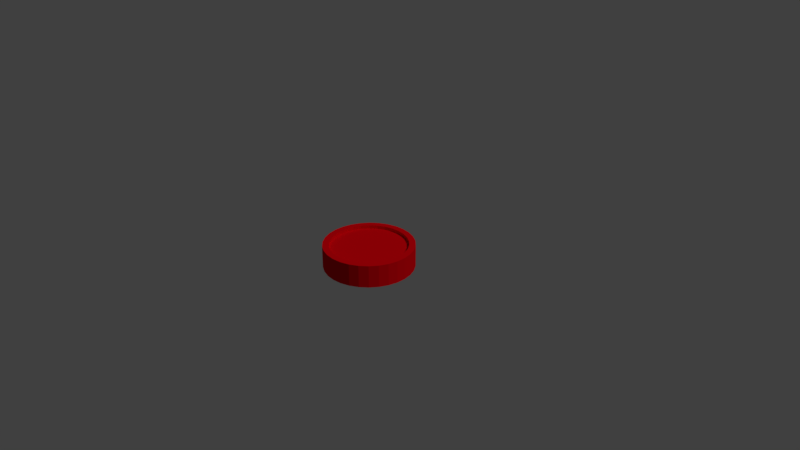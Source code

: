 # Source: CoinReason.blend  (saved by Blender 2.79.0; exported with 4.5.12 LTS)
import bpy
from mathutils import Matrix  # noqa: F401  (used for matrix-valued properties, if any)

bpy.ops.wm.read_factory_settings(use_empty=True)
scene = bpy.context.scene
scene.name = 'Scene'

# ---- collections
col_collection_1 = bpy.data.collections.new('Collection 1'); scene.collection.children.link(col_collection_1)

# ---- materials (node trees are filled in below, after node groups)
mat_material_001 = bpy.data.materials.new('Material.001')
mat_material_001.alpha_threshold = 0.0
mat_material_001.use_transparent_shadow = False
mat_material_001.diffuse_color = (0.8, 0.0, 0.005267, 1.0)
mat_material_001.roughness = 0.5

# ---- material node trees

# ---- world
world_world = bpy.data.worlds.new('World'); scene.world = world_world
world_world.color = (0.05088, 0.05088, 0.05088)
world_world.use_sun_shadow = False
world_world.sun_shadow_jitter_overblur = 0.0
world_world.cycles.sampling_method = 'MANUAL'

# ---- cameras
cam_camera = bpy.data.cameras.new('Camera')
cam_camera.clip_end = 100.0
cam_camera.lens = 35.0
cam_camera.sensor_width = 32.0
cam_camera.sensor_height = 18.0
cam_camera.ortho_scale = 7.314
cam_camera.dof.focus_distance = 0.0
cam_camera.dof.aperture_fstop = 128.0

# ---- lights
light_lamp = bpy.data.lights.new('Lamp', 'SUN')
light_lamp.transmission_factor = 0.0
light_lamp.cutoff_distance = 30.0
light_lamp.angle = 0.1993
light_lamp.energy = 1.0
light_lamp.shadow_buffer_clip_start = 1.001
light_lamp.shadow_soft_size = 0.1
light_lamp.shadow_cascade_max_distance = 1000.0

# ---- meshes
me_cylinder = bpy.data.meshes.new('Cylinder')
me_cylinder.from_pydata([(0.0, 0.6, -0.15), (0.0, 0.6, 0.15), (0.1247, 0.5869, -0.15), (0.1247, 0.5869, 0.15), (0.244, 0.5481, -0.15), (0.244, 0.5481, 0.15), (0.3527, 0.4854, -0.15), (0.3527, 0.4854, 0.15), (0.4459, 0.4015, -0.15), (0.4459, 0.4015, 0.15), (0.5196, 0.3, -0.15), (0.5196, 0.3, 0.15), (0.5706, 0.1854, -0.15), (0.5706, 0.1854, 0.15), (0.5967, 0.06272, -0.15), (0.5967, 0.06272, 0.15), (0.5967, -0.06272, -0.15), (0.5967, -0.06272, 0.15), (0.5706, -0.1854, -0.15), (0.5706, -0.1854, 0.15), (0.5196, -0.3, -0.15), (0.5196, -0.3, 0.15), (0.4459, -0.4015, -0.15), (0.4459, -0.4015, 0.15), (0.3527, -0.4854, -0.15), (0.3527, -0.4854, 0.15), (0.244, -0.5481, -0.15), (0.244, -0.5481, 0.15), (0.1247, -0.5869, -0.15), (0.1247, -0.5869, 0.15), (-5.245e-08, -0.6, -0.15), (-5.245e-08, -0.6, 0.15), (-0.1247, -0.5869, -0.15), (-0.1247, -0.5869, 0.15), (-0.244, -0.5481, -0.15), (-0.244, -0.5481, 0.15), (-0.3527, -0.4854, -0.15), (-0.3527, -0.4854, 0.15), (-0.4459, -0.4015, -0.15), (-0.4459, -0.4015, 0.15), (-0.5196, -0.3, -0.15), (-0.5196, -0.3, 0.15), (-0.5706, -0.1854, -0.15), (-0.5706, -0.1854, 0.15), (-0.5967, -0.06272, -0.15), (-0.5967, -0.06272, 0.15), (-0.5967, 0.06272, -0.15), (-0.5967, 0.06272, 0.15), (-0.5706, 0.1854, -0.15), (-0.5706, 0.1854, 0.15), (-0.5196, 0.3, -0.15), (-0.5196, 0.3, 0.15), (-0.4459, 0.4015, -0.15), (-0.4459, 0.4015, 0.15), (-0.3527, 0.4854, -0.15), (-0.3527, 0.4854, 0.15), (-0.244, 0.5481, -0.15), (-0.244, 0.5481, 0.15), (-0.1247, 0.5869, -0.15), (-0.1247, 0.5869, 0.15), (0.5128, 0.05389, -0.15), (0.5128, 0.05389, 0.15), (0.5128, -0.05389, -0.15), (0.5128, -0.05389, 0.15), (0.4904, 0.1593, -0.15), (0.4904, 0.1593, 0.15), (0.4904, -0.1593, -0.15), (0.4904, -0.1593, 0.15), (0.4465, -0.2578, -0.15), (0.4465, -0.2578, 0.15), (0.3832, -0.345, -0.15), (0.3832, -0.345, 0.15), (0.3031, -0.4171, 0.15), (0.3031, -0.4171, -0.15), (0.2097, -0.471, -0.15), (0.2097, -0.471, 0.15), (0.1072, -0.5043, -0.15), (0.1072, -0.5043, 0.15), (-4.507e-08, -0.5156, 0.15), (-4.507e-08, -0.5156, -0.15), (-0.1072, -0.5043, 0.15), (-0.1072, -0.5043, -0.15), (-0.3031, -0.4171, -0.15), (-0.3031, -0.4171, 0.15), (-0.3832, -0.345, -0.15), (-0.3832, -0.345, 0.15), (-0.2097, -0.471, 0.15), (-0.2097, -0.471, -0.15), (-0.4465, -0.2578, -0.15), (-0.4465, -0.2578, 0.15), (-0.4904, -0.1593, 0.15), (-0.4904, -0.1593, -0.15), (-0.5128, 0.05389, 0.15), (-0.5128, 0.05389, -0.15), (-0.5128, -0.05389, 0.15), (-0.5128, -0.05389, -0.15), (-0.4904, 0.1593, 0.15), (-0.4904, 0.1593, -0.15), (0.4465, 0.2578, -0.15), (0.4465, 0.2578, 0.15), (-0.3832, 0.345, 0.15), (-0.3832, 0.345, -0.15), (-0.4465, 0.2578, 0.15), (-0.4465, 0.2578, -0.15), (0.3832, 0.345, -0.15), (0.3832, 0.345, 0.15), (0.3031, 0.4171, 0.15), (0.3031, 0.4171, -0.15), (-0.3031, 0.4171, 0.15), (-0.3031, 0.4171, -0.15), (0.2097, 0.471, 0.15), (0.2097, 0.471, -0.15), (-0.2097, 0.471, 0.15), (-0.2097, 0.471, -0.15), (0.1072, 0.5043, 0.15), (0.1072, 0.5043, -0.15), (-0.1072, 0.5043, -0.15), (-0.1072, 0.5043, 0.15), (0.0, 0.5156, 0.15), (0.0, 0.5156, -0.15), (0.0, 0.5156, -0.105), (0.0, 0.5156, 0.105), (0.1072, 0.5043, -0.105), (0.1072, 0.5043, 0.105), (0.2097, 0.471, -0.105), (0.2097, 0.471, 0.105), (0.3031, 0.4171, -0.105), (0.3031, 0.4171, 0.105), (0.3832, 0.345, -0.105), (0.3832, 0.345, 0.105), (0.4465, 0.2578, -0.105), (0.4465, 0.2578, 0.105), (0.4904, 0.1593, -0.105), (0.4904, 0.1593, 0.105), (0.5128, 0.05389, -0.105), (0.5128, 0.05389, 0.105), (0.5128, -0.05389, -0.105), (0.5128, -0.05389, 0.105), (0.4904, -0.1593, -0.105), (0.4904, -0.1593, 0.105), (0.4465, -0.2578, -0.105), (0.4465, -0.2578, 0.105), (0.3832, -0.345, -0.105), (0.3832, -0.345, 0.105), (0.3031, -0.4171, -0.105), (0.3031, -0.4171, 0.105), (0.2097, -0.471, -0.105), (0.2097, -0.471, 0.105), (0.1072, -0.5043, -0.105), (0.1072, -0.5043, 0.105), (-4.507e-08, -0.5156, -0.105), (-4.507e-08, -0.5156, 0.105), (-0.1072, -0.5043, -0.105), (-0.1072, -0.5043, 0.105), (-0.2097, -0.471, -0.105), (-0.2097, -0.471, 0.105), (-0.3031, -0.4171, -0.105), (-0.3031, -0.4171, 0.105), (-0.3832, -0.345, -0.105), (-0.3832, -0.345, 0.105), (-0.4465, -0.2578, -0.105), (-0.4465, -0.2578, 0.105), (-0.4904, -0.1593, -0.105), (-0.4904, -0.1593, 0.105), (-0.5128, -0.05389, -0.105), (-0.5128, -0.05389, 0.105), (-0.5128, 0.05389, -0.105), (-0.5128, 0.05389, 0.105), (-0.4904, 0.1593, -0.105), (-0.4904, 0.1593, 0.105), (-0.4465, 0.2578, -0.105), (-0.4465, 0.2578, 0.105), (-0.3832, 0.345, -0.105), (-0.3832, 0.345, 0.105), (-0.3031, 0.4171, -0.105), (-0.3031, 0.4171, 0.105), (-0.2097, 0.471, -0.105), (-0.2097, 0.471, 0.105), (-0.1072, 0.5043, -0.105), (-0.1072, 0.5043, 0.105)], [], [(0, 1, 3, 2), (2, 3, 5, 4), (4, 5, 7, 6), (6, 7, 9, 8), (8, 9, 11, 10), (10, 11, 13, 12), (12, 13, 15, 14), (14, 15, 17, 16), (16, 17, 19, 18), (18, 19, 21, 20), (20, 21, 23, 22), (22, 23, 25, 24), (24, 25, 27, 26), (26, 27, 29, 28), (28, 29, 31, 30), (30, 31, 33, 32), (32, 33, 35, 34), (34, 35, 37, 36), (36, 37, 39, 38), (38, 39, 41, 40), (40, 41, 43, 42), (42, 43, 45, 44), (44, 45, 47, 46), (46, 47, 49, 48), (48, 49, 51, 50), (50, 51, 53, 52), (52, 53, 55, 54), (54, 55, 57, 56), (3, 1, 59, 57, 55, 53, 51, 49, 47, 92, 96, 102, 100, 108, 112, 117, 118, 114, 110, 106, 105, 99, 65, 61, 15, 13, 11, 9, 7, 5), (56, 57, 59, 58), (58, 59, 1, 0), (0, 2, 4, 6, 8, 10, 12, 14, 16, 62, 60, 64, 98, 104, 107, 111, 115, 119, 116, 113, 109, 101, 103, 97, 93, 46, 48, 50, 52, 54, 56, 58), (66, 67, 63, 62), (73, 72, 71, 70), (70, 71, 69, 68), (103, 102, 96, 97), (60, 61, 65, 64), (62, 63, 61, 60), (98, 99, 105, 104), (87, 86, 80, 81), (109, 108, 100, 101), (81, 80, 78, 79), (104, 105, 106, 107), (46, 93, 95, 91, 88, 84, 82, 87, 81, 79, 76, 74, 73, 70, 68, 66, 62, 16, 18, 20, 22, 24, 26, 28, 30, 32, 34, 36, 38, 40, 42, 44), (84, 85, 83, 82), (107, 106, 110, 111), (74, 75, 72, 73), (119, 118, 117, 116), (101, 100, 102, 103), (76, 77, 75, 74), (88, 89, 85, 84), (95, 94, 90, 91), (115, 114, 118, 119), (64, 65, 99, 98), (15, 61, 63, 67, 69, 71, 72, 75, 77, 78, 80, 86, 83, 85, 89, 90, 94, 92, 47, 45, 43, 41, 39, 37, 35, 33, 31, 29, 27, 25, 23, 21, 19, 17), (97, 96, 92, 93), (68, 69, 67, 66), (82, 83, 86, 87), (116, 117, 112, 113), (111, 110, 114, 115), (79, 78, 77, 76), (93, 92, 94, 95), (113, 112, 108, 109), (91, 90, 89, 88), (120, 121, 123, 122), (122, 123, 125, 124), (124, 125, 127, 126), (126, 127, 129, 128), (128, 129, 131, 130), (130, 131, 133, 132), (132, 133, 135, 134), (134, 135, 137, 136), (136, 137, 139, 138), (138, 139, 141, 140), (140, 141, 143, 142), (142, 143, 145, 144), (144, 145, 147, 146), (146, 147, 149, 148), (148, 149, 151, 150), (150, 151, 153, 152), (152, 153, 155, 154), (154, 155, 157, 156), (156, 157, 159, 158), (158, 159, 161, 160), (160, 161, 163, 162), (162, 163, 165, 164), (164, 165, 167, 166), (166, 167, 169, 168), (168, 169, 171, 170), (170, 171, 173, 172), (172, 173, 175, 174), (174, 175, 177, 176), (123, 121, 179, 177, 175, 173, 171, 169, 167, 165, 163, 161, 159, 157, 155, 153, 151, 149, 147, 145, 143, 141, 139, 137, 135, 133, 131, 129, 127, 125), (176, 177, 179, 178), (178, 179, 121, 120), (120, 122, 124, 126, 128, 130, 132, 134, 136, 138, 140, 142, 144, 146, 148, 150, 152, 154, 156, 158, 160, 162, 164, 166, 168, 170, 172, 174, 176, 178)])
_uv = me_cylinder.uv_layers.new(name='UVMap')
_uv.uv.foreach_set('vector', [0.8975, 0.07754, 0.8026, 0.07754, 0.8026, 0.04143, 0.8975, 0.04143, 0.8975, 0.04143, 0.8026, 0.04143, 0.8026, 0.009454, 0.8975, 0.009454, 0.8362, 0.7377, 0.9144, 0.7377, 0.9144, 0.764, 0.8362, 0.764, 0.8362, 0.764, 0.9144, 0.764, 0.9144, 0.7938, 0.8362, 0.7938, 0.8362, 0.7938, 0.9144, 0.7938, 0.9144, 0.8256, 0.8362, 0.8256, 0.8362, 0.8256, 0.9144, 0.8256, 0.9144, 0.8581, 0.8362, 0.8581, 0.8362, 0.8581, 0.9144, 0.8581, 0.9144, 0.89, 0.8362, 0.89, 0.8362, 0.89, 0.9144, 0.89, 0.9144, 0.9197, 0.8362, 0.9197, 0.8362, 0.9197, 0.9144, 0.9197, 0.9144, 0.946, 0.8362, 0.946, 0.9144, 0.7221, 0.8362, 0.7221, 0.8362, 0.6958, 0.9144, 0.6958, 0.9144, 0.6958, 0.8362, 0.6958, 0.8362, 0.666, 0.9144, 0.666, 0.9144, 0.666, 0.8362, 0.666, 0.8362, 0.6342, 0.9144, 0.6342, 0.9144, 0.6342, 0.8362, 0.6342, 0.8362, 0.6017, 0.9144, 0.6017, 0.9144, 0.6017, 0.8362, 0.6017, 0.8362, 0.5698, 0.9144, 0.5698, 0.9144, 0.5698, 0.8362, 0.5698, 0.8362, 0.5401, 0.9144, 0.5401, 0.9144, 0.5401, 0.8362, 0.5401, 0.8362, 0.5138, 0.9144, 0.5138, 0.8206, 0.7657, 0.7424, 0.7657, 0.7424, 0.7439, 0.8206, 0.7439, 0.8206, 0.7439, 0.7424, 0.7439, 0.7424, 0.7176, 0.8206, 0.7176, 0.8206, 0.7176, 0.7424, 0.7176, 0.7424, 0.6878, 0.8206, 0.6878, 0.8206, 0.6878, 0.7424, 0.6878, 0.7424, 0.656, 0.8206, 0.656, 0.8206, 0.656, 0.7424, 0.656, 0.7424, 0.6234, 0.8206, 0.6234, 0.8206, 0.6234, 0.7424, 0.6234, 0.7424, 0.5916, 0.8206, 0.5916, 0.8206, 0.5916, 0.7424, 0.5916, 0.7424, 0.5619, 0.8206, 0.5619, 0.8206, 0.5619, 0.7424, 0.5619, 0.7424, 0.5355, 0.8206, 0.5355, 0.8206, 0.5355, 0.7424, 0.5355, 0.7424, 0.5138, 0.8206, 0.5138, 0.8975, 0.2625, 0.8026, 0.2625, 0.8026, 0.2305, 0.8975, 0.2305, 0.8975, 0.2305, 0.8026, 0.2305, 0.8026, 0.1944, 0.8975, 0.1944, 0.8975, 0.1944, 0.8026, 0.1944, 0.8026, 0.1557, 0.8975, 0.1557, 0.387, 0.2183, 0.3788, 0.257, 0.3627, 0.2931, 0.3393, 0.3251, 0.3098, 0.3515, 0.2755, 0.3713, 0.2377, 0.3835, 0.1983, 0.3876, 0.1588, 0.3835, 0.1644, 0.3575, 0.1983, 0.361, 0.2322, 0.3575, 0.2646, 0.347, 0.2941, 0.33, 0.3195, 0.3073, 0.3395, 0.2798, 0.3534, 0.2487, 0.3605, 0.2155, 0.3605, 0.1815, 0.3534, 0.1483, 0.3395, 0.1173, 0.3195, 0.08981, 0.2941, 0.06709, 0.2646, 0.0501, 0.2755, 0.0258, 0.3098, 0.04556, 0.3393, 0.07201, 0.3627, 0.104, 0.3788, 0.1401, 0.387, 0.1788, 0.8975, 0.1557, 0.8026, 0.1557, 0.8026, 0.1162, 0.8975, 0.1162, 0.8975, 0.1162, 0.8026, 0.1162, 0.8026, 0.07754, 0.8975, 0.07754, 0.7064, 0.04556, 0.7359, 0.07201, 0.7592, 0.104, 0.7753, 0.1401, 0.7836, 0.1788, 0.7836, 0.2183, 0.7753, 0.257, 0.7592, 0.2931, 0.7359, 0.3251, 0.716, 0.3073, 0.7361, 0.2798, 0.7499, 0.2487, 0.757, 0.2155, 0.757, 0.1815, 0.7499, 0.1483, 0.7361, 0.1173, 0.716, 0.08981, 0.6907, 0.06709, 0.6611, 0.0501, 0.6287, 0.03961, 0.5948, 0.03606, 0.5609, 0.03961, 0.5285, 0.0501, 0.4989, 0.06709, 0.4736, 0.08981, 0.4537, 0.07201, 0.4832, 0.04556, 0.5176, 0.0258, 0.5553, 0.01359, 0.5948, 0.009454, 0.6343, 0.01359, 0.672, 0.0258, 0.02319, 0.8183, 0.08952, 0.8183, 0.08952, 0.8375, 0.02319, 0.8375, 0.8206, 0.8481, 0.7424, 0.8481, 0.7424, 0.8226, 0.8206, 0.8226, 0.8206, 0.8226, 0.7424, 0.8226, 0.7424, 0.8, 0.8206, 0.8, 0.1028, 0.9511, 0.1691, 0.9511, 0.1691, 0.9703, 0.1028, 0.9703, 0.02319, 0.8592, 0.08952, 0.8592, 0.08952, 0.8824, 0.02319, 0.8824, 0.02319, 0.8375, 0.08952, 0.8375, 0.08952, 0.8592, 0.02319, 0.8592, 0.02319, 0.9062, 0.08952, 0.9062, 0.08952, 0.9294, 0.02319, 0.9294, 0.8206, 0.979, 0.7424, 0.979, 0.7424, 0.9564, 0.8206, 0.9564, 0.1028, 0.9062, 0.1691, 0.9062, 0.1691, 0.9294, 0.1028, 0.9294, 0.8206, 0.9564, 0.7424, 0.9564, 0.7424, 0.9308, 0.8206, 0.9308, 0.02319, 0.9294, 0.08952, 0.9294, 0.08952, 0.9511, 0.02319, 0.9511, 0.4537, 0.07201, 0.4736, 0.08981, 0.4535, 0.1173, 0.4397, 0.1483, 0.4326, 0.1815, 0.4326, 0.2155, 0.4397, 0.2487, 0.4535, 0.2798, 0.4736, 0.3073, 0.4989, 0.33, 0.5285, 0.347, 0.5609, 0.3575, 0.5948, 0.361, 0.6287, 0.3575, 0.6611, 0.347, 0.6907, 0.33, 0.716, 0.3073, 0.7359, 0.3251, 0.7064, 0.3515, 0.672, 0.3713, 0.6343, 0.3835, 0.5948, 0.3876, 0.5553, 0.3835, 0.5176, 0.3713, 0.4832, 0.3515, 0.4537, 0.3251, 0.4304, 0.2931, 0.4143, 0.257, 0.406, 0.2183, 0.406, 0.1788, 0.4143, 0.1401, 0.4304, 0.104, 0.2487, 0.8592, 0.1824, 0.8592, 0.1824, 0.8375, 0.2487, 0.8375, 0.02319, 0.9511, 0.08952, 0.9511, 0.08952, 0.9703, 0.02319, 0.9703, 0.8206, 0.8755, 0.7424, 0.8755, 0.7424, 0.8481, 0.8206, 0.8481, 0.1028, 0.8375, 0.1691, 0.8375, 0.1691, 0.8592, 0.1028, 0.8592, 0.1028, 0.9294, 0.1691, 0.9294, 0.1691, 0.9511, 0.1028, 0.9511, 0.8206, 0.9035, 0.7424, 0.9035, 0.7424, 0.8755, 0.8206, 0.8755, 0.2487, 0.8824, 0.1824, 0.8824, 0.1824, 0.8592, 0.2487, 0.8592, 0.2487, 0.9294, 0.1824, 0.9294, 0.1824, 0.9062, 0.2487, 0.9062, 0.1028, 0.8183, 0.1691, 0.8183, 0.1691, 0.8375, 0.1028, 0.8375, 0.02319, 0.8824, 0.08952, 0.8824, 0.08952, 0.9062, 0.02319, 0.9062, 0.2755, 0.0258, 0.2646, 0.0501, 0.2322, 0.03961, 0.1983, 0.03606, 0.1644, 0.03961, 0.1319, 0.0501, 0.1024, 0.06709, 0.07705, 0.08981, 0.05701, 0.1173, 0.04314, 0.1483, 0.03605, 0.1815, 0.03605, 0.2155, 0.04314, 0.2487, 0.05701, 0.2798, 0.07705, 0.3073, 0.1024, 0.33, 0.1319, 0.347, 0.1644, 0.3575, 0.1588, 0.3835, 0.1211, 0.3713, 0.0867, 0.3515, 0.05721, 0.3251, 0.03388, 0.2931, 0.01774, 0.257, 0.009491, 0.2183, 0.009491, 0.1788, 0.01774, 0.1401, 0.03388, 0.104, 0.05721, 0.07201, 0.0867, 0.04556, 0.1211, 0.0258, 0.1588, 0.01359, 0.1983, 0.009454, 0.2377, 0.01359, 0.2487, 0.9703, 0.1824, 0.9703, 0.1824, 0.9511, 0.2487, 0.9511, 0.8206, 0.8, 0.7424, 0.8, 0.7424, 0.7812, 0.8206, 0.7812, 0.2487, 0.8375, 0.1824, 0.8375, 0.1824, 0.8183, 0.2487, 0.8183, 0.1028, 0.8592, 0.1691, 0.8592, 0.1691, 0.8824, 0.1028, 0.8824, 0.02319, 0.9703, 0.08952, 0.9703, 0.08952, 0.9862, 0.02319, 0.9862, 0.8206, 0.9308, 0.7424, 0.9308, 0.7424, 0.9035, 0.8206, 0.9035, 0.2487, 0.9511, 0.1824, 0.9511, 0.1824, 0.9294, 0.2487, 0.9294, 0.1028, 0.8824, 0.1691, 0.8824, 0.1691, 0.9062, 0.1028, 0.9062, 0.2487, 0.9062, 0.1824, 0.9062, 0.1824, 0.8824, 0.2487, 0.8824, 0.4055, 0.9221, 0.4466, 0.9221, 0.4466, 0.9413, 0.4055, 0.9413, 0.4055, 0.9413, 0.4466, 0.9413, 0.4466, 0.9583, 0.4055, 0.9583, 0.3527, 0.8239, 0.3938, 0.8239, 0.3938, 0.8409, 0.3527, 0.8409, 0.3527, 0.8409, 0.3938, 0.8409, 0.3938, 0.86, 0.3527, 0.86, 0.3527, 0.86, 0.3938, 0.86, 0.3938, 0.8806, 0.3527, 0.8806, 0.3527, 0.8806, 0.3938, 0.8806, 0.3938, 0.9016, 0.3527, 0.9016, 0.3527, 0.9016, 0.3938, 0.9016, 0.3938, 0.9221, 0.3527, 0.9221, 0.3527, 0.9221, 0.3938, 0.9221, 0.3938, 0.9413, 0.3527, 0.9413, 0.3527, 0.9413, 0.3938, 0.9413, 0.3938, 0.9583, 0.3527, 0.9583, 0.9164, 0.009454, 0.9829, 0.009454, 0.9829, 0.03693, 0.9164, 0.03693, 0.9164, 0.03693, 0.9829, 0.03693, 0.9829, 0.06796, 0.9164, 0.06796, 0.9164, 0.06796, 0.9829, 0.06796, 0.9829, 0.1012, 0.9164, 0.1012, 0.9164, 0.1012, 0.9829, 0.1012, 0.9829, 0.1352, 0.9164, 0.1352, 0.9164, 0.1352, 0.9829, 0.1352, 0.9829, 0.1684, 0.9164, 0.1684, 0.9164, 0.1684, 0.9829, 0.1684, 0.9829, 0.1994, 0.9164, 0.1994, 0.9164, 0.1994, 0.9829, 0.1994, 0.9829, 0.2269, 0.9164, 0.2269, 0.9164, 0.2269, 0.9829, 0.2269, 0.9829, 0.2496, 0.9164, 0.2496, 0.9847, 0.7115, 0.93, 0.7115, 0.93, 0.6889, 0.9847, 0.6889, 0.9847, 0.6889, 0.93, 0.6889, 0.93, 0.6633, 0.9847, 0.6633, 0.9847, 0.6633, 0.93, 0.6633, 0.93, 0.636, 0.9847, 0.636, 0.9847, 0.636, 0.93, 0.636, 0.93, 0.608, 0.9847, 0.608, 0.9847, 0.608, 0.93, 0.608, 0.93, 0.5807, 0.9847, 0.5807, 0.9847, 0.5807, 0.93, 0.5807, 0.93, 0.5551, 0.9847, 0.5551, 0.9847, 0.5551, 0.93, 0.5551, 0.93, 0.5325, 0.9847, 0.5325, 0.9847, 0.5325, 0.93, 0.5325, 0.93, 0.5138, 0.9847, 0.5138, 0.4055, 0.8239, 0.4466, 0.8239, 0.4466, 0.8409, 0.4055, 0.8409, 0.4055, 0.8409, 0.4466, 0.8409, 0.4466, 0.86, 0.4055, 0.86, 0.4055, 0.86, 0.4466, 0.86, 0.4466, 0.8806, 0.4055, 0.8806, 0.6703, 0.5188, 0.6773, 0.552, 0.6773, 0.586, 0.6703, 0.6192, 0.6564, 0.6502, 0.6363, 0.6777, 0.611, 0.7004, 0.5815, 0.7174, 0.549, 0.7279, 0.5151, 0.7315, 0.4812, 0.7279, 0.4488, 0.7174, 0.4193, 0.7004, 0.3939, 0.6777, 0.3739, 0.6502, 0.36, 0.6192, 0.3529, 0.586, 0.3529, 0.552, 0.36, 0.5188, 0.3739, 0.4878, 0.3939, 0.4603, 0.4193, 0.4375, 0.4488, 0.4206, 0.4812, 0.4101, 0.5151, 0.4065, 0.549, 0.4101, 0.5815, 0.4206, 0.611, 0.4375, 0.6363, 0.4603, 0.6564, 0.4878, 0.4055, 0.8806, 0.4466, 0.8806, 0.4466, 0.9016, 0.4055, 0.9016, 0.4055, 0.9016, 0.4466, 0.9016, 0.4466, 0.9221, 0.4055, 0.9221, 0.01658, 0.6192, 0.009491, 0.586, 0.009491, 0.552, 0.01658, 0.5188, 0.03045, 0.4878, 0.05049, 0.4603, 0.07583, 0.4375, 0.1054, 0.4206, 0.1378, 0.4101, 0.1717, 0.4065, 0.2056, 0.4101, 0.2381, 0.4206, 0.2676, 0.4375, 0.2929, 0.4603, 0.313, 0.4878, 0.3268, 0.5188, 0.3339, 0.552, 0.3339, 0.586, 0.3268, 0.6192, 0.313, 0.6502, 0.2929, 0.6777, 0.2676, 0.7004, 0.2381, 0.7174, 0.2056, 0.7279, 0.1717, 0.7315, 0.1378, 0.7279, 0.1054, 0.7174, 0.07583, 0.7004, 0.05049, 0.6777, 0.03045, 0.6502])
me_cylinder.materials.append(mat_material_001)
me_cylinder.use_remesh_preserve_volume = False
me_cylinder.use_remesh_preserve_attributes = False
me_cylinder.use_mirror_vertex_groups = False
me_cylinder.update()

# ---- objects
ob_cylinder = bpy.data.objects.new('Cylinder', me_cylinder)
ob_lamp = bpy.data.objects.new('Lamp', light_lamp)
ob_camera = bpy.data.objects.new('Camera', cam_camera)

# ---- transforms, parenting, visibility, modifiers, constraints
ob_cylinder.location = (0.0, 0.0, 0.0)
ob_cylinder.lineart.crease_threshold = 0.0
ob_lamp.location = (-1.025, 2.16, 4.346)
ob_lamp.rotation_euler = (0.6503, 0.05522, 1.866)
ob_lamp.lock_rotations_4d = False
ob_lamp.empty_display_type = 'ARROWS'
ob_lamp.color = (0.0, 0.0, 0.0, 0.0)
ob_lamp.lineart.crease_threshold = 0.0
ob_camera.location = (7.481, -6.508, 5.344)
ob_camera.rotation_euler = (1.109, 0.0, 0.8149)
ob_camera.lock_rotations_4d = False
ob_camera.empty_display_type = 'ARROWS'
ob_camera.color = (0.0, 0.0, 0.0, 0.0)
ob_camera.display_type = 'WIRE'
ob_camera.lineart.crease_threshold = 0.0

# ---- collection membership
col_collection_1.objects.link(ob_cylinder)
col_collection_1.objects.link(ob_lamp)
col_collection_1.objects.link(ob_camera)

# ---- scene / render settings (as saved in the file)
scene.camera = ob_camera
scene.frame_start = 1; scene.frame_end = 250; scene.frame_set(1)
scene.render.engine = 'BLENDER_EEVEE_NEXT'
scene.render.resolution_percentage = 50
scene.render.dither_intensity = 0.0
scene.cycles.use_denoising = False
scene.cycles.samples = 128
scene.cycles.sampling_pattern = 'TABULATED_SOBOL'
scene.cycles.use_adaptive_sampling = False
scene.cycles.use_light_tree = False
scene.cycles.blur_glossy = 0.0
scene.cycles.sample_clamp_indirect = 0.0
scene.view_settings.view_transform = 'Standard'
bpy.context.view_layer.update()
